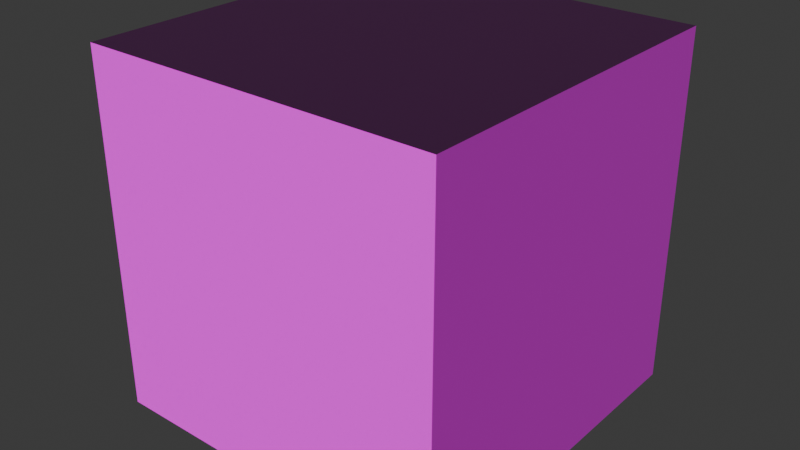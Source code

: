 # Source: materials.blend  (saved by Blender 4.5.90; exported with 4.5.12 LTS)
import bpy
from mathutils import Matrix  # noqa: F401  (used for matrix-valued properties, if any)

bpy.ops.wm.read_factory_settings(use_empty=True)
scene = bpy.context.scene
scene.name = 'Scene'

# ---- images (referenced by path relative to the original .blend; pixels are not part of the script)
import os
ASSET_DIR = os.environ.get("B2B_ASSET_DIR", "")  # directory of the original .blend (textures are referenced by path, not embedded)
HERE = os.path.dirname(os.path.abspath(__file__))  # packed textures are extracted next to this script under _unpacked/

def load_image(name, relpath, width, height, colorspace="sRGB"):
    """Load a texture the original file referenced (path relative to the .blend, or extracted next to this script)."""
    p = next((c for c in (os.path.join(HERE, relpath), os.path.join(ASSET_DIR, relpath)) if relpath and os.path.exists(c)), "")
    if p:
        img = bpy.data.images.load(p, check_existing=True)
        img.name = name
    else:  # same state as the original file: an image datablock whose file is absent (Cycles renders it pink)
        img = bpy.data.images.new(name, width, height)
        img.source = "FILE"
        img.filepath = "//" + (relpath or name)
    img.colorspace_settings.name = colorspace
    return img
img_flat_white_png = load_image('flat_white.png', 'flat_white.png', 1024, 1024, 'Non-Color')
img_flat_white_png_001 = load_image('flat_white.png.001', 'flat_white.png', 1024, 1024, 'sRGB')

# ---- materials (node trees are filled in below, after node groups)
mat_vegetationshader = bpy.data.materials.new('VegetationShader')
mat_vegetationshader.use_transparent_shadow = False
mat_vegetationshader.preview_render_type = 'FLAT'
mat_watershader = bpy.data.materials.new('WaterShader')
mat_watershader.use_transparent_shadow = False
mat_watershader.preview_render_type = 'FLAT'
mat_triplanarbasic = bpy.data.materials.new('TriplanarBasic')
mat_triplanarbasic.use_transparent_shadow = False
mat_triplanarbasic.preview_render_type = 'FLAT'

# ---- material node trees
mat_vegetationshader.use_nodes = True; mat_vegetationshader.node_tree.nodes.clear()
_N = mat_vegetationshader.node_tree.nodes; _L = mat_vegetationshader.node_tree.links
n0 = _N.new('ShaderNodeOutputMaterial'); n0.name = 'Material Output'; n0.location = (521, 195)
n1 = _N.new('ShaderNodeNormalMap'); n1.name = 'Normal Map'; n1.location = (-119, 80)
n1.hide = True
n2 = _N.new('ShaderNodeTexImage'); n2.name = 'Image Texture.001'; n2.location = (-382, -20)
n2.label = '_LeafNormalMap'
n2.hide = True
n2.image = img_flat_white_png
n3 = _N.new('ShaderNodeBsdfPrincipled'); n3.name = 'Principled BSDF'; n3.location = (173, 244)
n3.label = 'Principled BSDF'
n3.inputs[3].default_value = 1.45
n4 = _N.new('ShaderNodeTexImage'); n4.name = 'Image Texture'; n4.location = (-355, -186)
n4.label = '_EmissiveMask'
n4.hide = True
n4.image = img_flat_white_png_001
n5 = _N.new('ShaderNodeTexImage'); n5.name = 'Image Texture.002'; n5.location = (176, -326)
n5.label = '_GustNoiseMap'
n5.hide = True
n5.image = img_flat_white_png_001
n6 = _N.new('ShaderNodeTexImage'); n6.name = 'Image Texture.003'; n6.location = (-581, 331)
n6.label = '_LeafTex'
n6.hide = True
n6.image = img_flat_white_png
n7 = _N.new('ShaderNodeTexImage'); n7.name = 'Image Texture.004'; n7.location = (-382, -62)
n7.label = '_TrunkNormalMap'
n7.hide = True
n7.image = img_flat_white_png
n8 = _N.new('ShaderNodeTexImage'); n8.name = 'Image Texture.005'; n8.location = (-573, 266)
n8.label = '_TunkTex'
n8.hide = True
n8.image = img_flat_white_png
n9 = _N.new('ShaderNodeRGB'); n9.name = 'RGB'; n9.location = (-489, 377)
n9.label = '_BaseColour'
n9.hide = True
n9.outputs[0].default_value = (1.0, 1.0, 1.0, 1.0)
n10 = _N.new('ShaderNodeMix'); n10.name = 'Mix.001'; n10.location = (-78, 298)
n10.hide = True
n10.data_type = 'RGBA'
n11 = _N.new('ShaderNodeRGB'); n11.name = 'RGB.001'; n11.location = (-258, -124)
n11.label = '_EmissiveColour'
n11.hide = True
n11.outputs[0].default_value = (1.0, 1.0, 1.0, 1.0)
n12 = _N.new('ShaderNodeVectorMath'); n12.name = 'Vector Math.001'; n12.location = (-80, -148)
n12.hide = True
n12.operation = 'MULTIPLY'
n13 = _N.new('ShaderNodeMix'); n13.name = 'Mix.002'; n13.location = (-117, -5)
n13.hide = True
n13.data_type = 'RGBA'
n14 = _N.new('ShaderNodeRGB'); n14.name = 'RGB.002'; n14.location = (-479, 219)
n14.label = '_TrunkBaseColour'
n14.hide = True
n14.outputs[0].default_value = (1.0, 1.0, 1.0, 1.0)
n15 = _N.new('ShaderNodeValue'); n15.name = 'Value'; n15.location = (-627, 131)
n15.label = '_TrunkSmoothness'
n15.hide = True
n15.outputs[0].default_value = 0.0
n16 = _N.new('ShaderNodeValue'); n16.name = 'Value.001'; n16.location = (-631, 87)
n16.label = '_LeafSmoothness'
n16.hide = True
n16.outputs[0].default_value = 0.0
n17 = _N.new('ShaderNodeMix'); n17.name = 'Mix.003'; n17.location = (-432, 123)
n17.hide = True
n18 = _N.new('ShaderNodeMath'); n18.name = 'Math'; n18.location = (-269, 117)
n18.hide = True
n18.operation = 'SUBTRACT'
n18.inputs[0].default_value = 1.0
n19 = _N.new('ShaderNodeValue'); n19.name = 'Value.002'; n19.location = (-179, -443)
n19.label = '_GustFreq'
n19.hide = True
n19.outputs[0].default_value = 0.0
n20 = _N.new('ShaderNodeValue'); n20.name = 'Value.003'; n20.location = (-179, -372)
n20.label = '_GustLargeFreq'
n20.hide = True
n20.outputs[0].default_value = 0.0
n21 = _N.new('ShaderNodeValue'); n21.name = 'Time'; n21.location = (-170, -279)
n21.outputs[0].default_value = 27.0
n22 = _N.new('ShaderNodeMath'); n22.name = 'Math.001'; n22.location = (1, -326)
n22.hide = True
n22.operation = 'MULTIPLY'
n23 = _N.new('ShaderNodeMath'); n23.name = 'Math.002'; n23.location = (-5, -410)
n23.hide = True
n24 = _N.new('ShaderNodeMix'); n24.name = 'Mix.004'; n24.location = (-78, 213)
n24.hide = True
n25 = _N.new('ShaderNodeObjectInfo'); n25.name = 'Object Info'; n25.location = (-1097, -85)
n25.hide = True
n26 = _N.new('ShaderNodeSeparateColor'); n26.name = 'Separate Color'; n26.location = (-927, -67)
n26.hide = True
n27 = _N.new('ShaderNodeMath'); n27.name = 'Math.003'; n27.location = (-922, -121)
n27.hide = True
n27.operation = 'SUBTRACT'
n28 = _N.new('ShaderNodeMath'); n28.name = 'Math.004'; n28.location = (-927, -173)
n28.hide = True
n28.operation = 'CEIL'
n28.use_clamp = True
n29 = _N.new('ShaderNodeValue'); n29.name = 'Value.004'; n29.location = (-924, 400)
n29.label = '_LeafTexScaleX'
n29.hide = True
n29.outputs[0].default_value = 1.0
n30 = _N.new('ShaderNodeValue'); n30.name = 'Value.005'; n30.location = (-926, 355)
n30.label = '_LeafTexScaleY'
n30.hide = True
n30.outputs[0].default_value = 1.0
n31 = _N.new('ShaderNodeCombineXYZ'); n31.name = 'Combine XYZ'; n31.location = (-773, 377)
n31.hide = True
n32 = _N.new('ShaderNodeVectorMath'); n32.name = 'Vector Math.004'; n32.location = (-771, 335)
n32.hide = True
n32.operation = 'MULTIPLY'
n33 = _N.new('ShaderNodeValue'); n33.name = 'Value.006'; n33.location = (-931, 297)
n33.label = '_TunkTexScaleX'
n33.hide = True
n33.outputs[0].default_value = 1.0
n34 = _N.new('ShaderNodeValue'); n34.name = 'Value.007'; n34.location = (-933, 252)
n34.label = '_TunkTexScaleY'
n34.hide = True
n34.outputs[0].default_value = 1.0
n35 = _N.new('ShaderNodeCombineXYZ'); n35.name = 'Combine XYZ.001'; n35.location = (-780, 273)
n35.hide = True
n36 = _N.new('ShaderNodeVectorMath'); n36.name = 'Vector Math.005'; n36.location = (-778, 231)
n36.hide = True
n36.operation = 'MULTIPLY'
n37 = _N.new('ShaderNodeValue'); n37.name = 'Value.008'; n37.location = (-742, 37)
n37.label = '_LeafNormalMapScaleX'
n37.hide = True
n37.outputs[0].default_value = 1.0
n38 = _N.new('ShaderNodeValue'); n38.name = 'Value.009'; n38.location = (-744, -8)
n38.label = '_LeafNormalMapScaleY'
n38.hide = True
n38.outputs[0].default_value = 1.0
n39 = _N.new('ShaderNodeCombineXYZ'); n39.name = 'Combine XYZ.002'; n39.location = (-591, 14)
n39.hide = True
n40 = _N.new('ShaderNodeVectorMath'); n40.name = 'Vector Math.006'; n40.location = (-589, -28)
n40.hide = True
n40.operation = 'MULTIPLY'
n41 = _N.new('ShaderNodeTexCoord'); n41.name = 'Texture Coordinate'; n41.location = (-1080, 151)
n41.hide = True
n42 = _N.new('ShaderNodeValue'); n42.name = 'Value.010'; n42.location = (-725, -75)
n42.label = '_TrunkNormalMapScaleX'
n42.hide = True
n42.outputs[0].default_value = 1.0
n43 = _N.new('ShaderNodeValue'); n43.name = 'Value.011'; n43.location = (-727, -120)
n43.label = '_TrunkNormalMapScaleY'
n43.hide = True
n43.outputs[0].default_value = 1.0
n44 = _N.new('ShaderNodeCombineXYZ'); n44.name = 'Combine XYZ.003'; n44.location = (-574, -99)
n44.hide = True
n45 = _N.new('ShaderNodeVectorMath'); n45.name = 'Vector Math.007'; n45.location = (-572, -141)
n45.hide = True
n45.operation = 'MULTIPLY'
n46 = _N.new('ShaderNodeValue'); n46.name = 'Value.012'; n46.location = (-722, -206)
n46.label = '_EmissiveMaskScaleX'
n46.hide = True
n46.outputs[0].default_value = 1.0
n47 = _N.new('ShaderNodeValue'); n47.name = 'Value.013'; n47.location = (-724, -251)
n47.label = '_EmissiveMaskScaleY'
n47.hide = True
n47.outputs[0].default_value = 1.0
n48 = _N.new('ShaderNodeCombineXYZ'); n48.name = 'Combine XYZ.004'; n48.location = (-571, -230)
n48.hide = True
n49 = _N.new('ShaderNodeVectorMath'); n49.name = 'Vector Math.008'; n49.location = (-569, -271)
n49.hide = True
n49.operation = 'MULTIPLY'
n50 = _N.new('ShaderNodeMath'); n50.name = 'Math.005'; n50.location = (-929, -225)
n50.hide = True
n50.operation = 'SUBTRACT'
n50.inputs[0].default_value = 1.0
_L.new(n3.outputs[0], n0.inputs[0])
_L.new(n1.outputs[0], n3.inputs[5])
_L.new(n4.outputs[0], n12.inputs[1])
_L.new(n11.outputs[0], n12.inputs[0])
_L.new(n12.outputs[0], n3.inputs[27])
_L.new(n17.outputs[0], n18.inputs[1])
_L.new(n18.outputs[0], n3.inputs[2])
_L.new(n20.outputs[0], n23.inputs[0])
_L.new(n19.outputs[0], n23.inputs[1])
_L.new(n23.outputs[0], n22.inputs[1])
_L.new(n21.outputs[0], n22.inputs[0])
_L.new(n22.outputs[0], n5.inputs[0])
_L.new(n5.outputs[0], n0.inputs[2])
_L.new(n6.outputs[1], n24.inputs[2])
_L.new(n8.outputs[1], n24.inputs[3])
_L.new(n24.outputs[0], n3.inputs[4])
_L.new(n25.outputs[1], n26.inputs[0])
_L.new(n26.outputs[2], n27.inputs[0])
_L.new(n27.outputs[0], n28.inputs[0])
_L.new(n16.outputs[0], n17.inputs[3])
_L.new(n15.outputs[0], n17.inputs[2])
_L.new(n7.outputs[0], n13.inputs[3])
_L.new(n30.outputs[0], n31.inputs[1])
_L.new(n29.outputs[0], n31.inputs[0])
_L.new(n31.outputs[0], n32.inputs[0])
_L.new(n32.outputs[0], n6.inputs[0])
_L.new(n34.outputs[0], n35.inputs[1])
_L.new(n33.outputs[0], n35.inputs[0])
_L.new(n35.outputs[0], n36.inputs[0])
_L.new(n36.outputs[0], n8.inputs[0])
_L.new(n38.outputs[0], n39.inputs[1])
_L.new(n37.outputs[0], n39.inputs[0])
_L.new(n39.outputs[0], n40.inputs[0])
_L.new(n41.outputs[2], n36.inputs[1])
_L.new(n41.outputs[2], n32.inputs[1])
_L.new(n41.outputs[2], n40.inputs[1])
_L.new(n40.outputs[0], n2.inputs[0])
_L.new(n43.outputs[0], n44.inputs[1])
_L.new(n42.outputs[0], n44.inputs[0])
_L.new(n44.outputs[0], n45.inputs[0])
_L.new(n45.outputs[0], n7.inputs[0])
_L.new(n41.outputs[2], n45.inputs[1])
_L.new(n47.outputs[0], n48.inputs[1])
_L.new(n46.outputs[0], n48.inputs[0])
_L.new(n48.outputs[0], n49.inputs[0])
_L.new(n41.outputs[2], n49.inputs[1])
_L.new(n49.outputs[0], n4.inputs[0])
_L.new(n10.outputs[2], n3.inputs[0])
_L.new(n7.outputs[0], n13.inputs[5])
_L.new(n2.outputs[0], n13.inputs[6])
_L.new(n7.outputs[0], n13.inputs[7])
_L.new(n13.outputs[2], n1.inputs[1])
_L.new(n50.outputs[0], n10.inputs[0])
_L.new(n50.outputs[0], n24.inputs[0])
_L.new(n50.outputs[0], n13.inputs[0])
_L.new(n50.outputs[0], n17.inputs[0])
_L.new(n28.outputs[0], n50.inputs[1])
_L.new(n8.outputs[0], n10.inputs[7])
_L.new(n6.outputs[0], n10.inputs[6])
n0.is_active_output = True
mat_watershader.use_nodes = True; mat_watershader.node_tree.nodes.clear()
_N = mat_watershader.node_tree.nodes; _L = mat_watershader.node_tree.links
n0 = _N.new('ShaderNodeOutputMaterial'); n0.name = 'Material Output'; n0.location = (408, 311)
n1 = _N.new('ShaderNodeBsdfPrincipled'); n1.name = 'Principled BSDF'; n1.location = (103, 244)
n1.label = 'Principled BSDF'
n1.inputs[3].default_value = 1.45
n2 = _N.new('ShaderNodeNormalMap'); n2.name = 'Normal Map'; n2.location = (-243, -69)
n2.hide = True
n3 = _N.new('ShaderNodeTexImage'); n3.name = 'Image Texture.001'; n3.location = (-513, -71)
n3.label = '_WaterNormal'
n3.hide = True
n3.image = img_flat_white_png
n4 = _N.new('ShaderNodeTexImage'); n4.name = 'Image Texture'; n4.location = (-507, 174)
n4.label = '_FoamMask'
n4.hide = True
n4.image = img_flat_white_png_001
n5 = _N.new('ShaderNodeTexImage'); n5.name = 'Image Texture.002'; n5.location = (-505, 105)
n5.label = '_WaveMask'
n5.hide = True
n5.image = img_flat_white_png_001
n6 = _N.new('ShaderNodeTexImage'); n6.name = 'Image Texture.003'; n6.location = (-1143, 111)
n6.label = '_DistortionMap'
n6.hide = True
n6.image = img_flat_white_png
n7 = _N.new('ShaderNodeTexImage'); n7.name = 'Image Texture.004'; n7.location = (-1129, 37)
n7.label = '_Refraction'
n7.hide = True
n7.image = img_flat_white_png
n8 = _N.new('ShaderNodeMix'); n8.name = 'Mix'; n8.location = (-232, 154)
n8.hide = True
n9 = _N.new('ShaderNodeTexCoord'); n9.name = 'Texture Coordinate'; n9.location = (-1062, -39)
n9.hide = True
n10 = _N.new('ShaderNodeMath'); n10.name = 'Math'; n10.location = (-874, 67)
n10.hide = True
n11 = _N.new('ShaderNodeMath'); n11.name = 'Math.001'; n11.location = (-689, -2)
n11.hide = True
n12 = _N.new('ShaderNodeMath'); n12.name = 'Math.002'; n12.location = (-83, 195)
n12.hide = True
n12.operation = 'MULTIPLY'
n13 = _N.new('ShaderNodeValue'); n13.name = 'Value'; n13.location = (-297, 237)
n13.label = '_Opacity'
n13.hide = True
n13.outputs[0].default_value = 1.0
n14 = _N.new('ShaderNodeValue'); n14.name = 'Value.001'; n14.location = (-306, 44)
n14.label = '_Glossiness'
n14.hide = True
n14.outputs[0].default_value = 0.0
n15 = _N.new('ShaderNodeValue'); n15.name = 'Value.002'; n15.location = (-290, -16)
n15.label = '_Metallic'
n15.hide = True
n15.outputs[0].default_value = 0.0
n16 = _N.new('ShaderNodeMath'); n16.name = 'Math.003'; n16.location = (-145, 57)
n16.hide = True
n16.operation = 'SUBTRACT'
n16.inputs[0].default_value = 1.0
n17 = _N.new('ShaderNodeVectorMath'); n17.name = 'Vector Math'; n17.location = (-882, -58)
n17.hide = True
n17.operation = 'MULTIPLY'
n18 = _N.new('ShaderNodeValue'); n18.name = 'Value.003'; n18.location = (-1066, -92)
n18.label = '_Tiling'
n18.hide = True
n18.outputs[0].default_value = 1.0
n19 = _N.new('ShaderNodeValue'); n19.name = 'Value.004'; n19.location = (-874, -150)
n19.label = '_waveTime'
n19.hide = True
n19.outputs[0].default_value = 27.0
n20 = _N.new('ShaderNodeMath'); n20.name = 'Math.004'; n20.location = (-706, -109)
n20.hide = True
_L.new(n1.outputs[0], n0.inputs[0])
_L.new(n3.outputs[0], n2.inputs[1])
_L.new(n4.outputs[0], n8.inputs[2])
_L.new(n5.outputs[0], n8.inputs[3])
_L.new(n6.outputs[0], n10.inputs[0])
_L.new(n7.outputs[0], n10.inputs[1])
_L.new(n10.outputs[0], n11.inputs[0])
_L.new(n11.outputs[0], n4.inputs[0])
_L.new(n11.outputs[0], n5.inputs[0])
_L.new(n11.outputs[0], n3.inputs[0])
_L.new(n2.outputs[0], n1.inputs[5])
_L.new(n8.outputs[0], n12.inputs[1])
_L.new(n13.outputs[0], n12.inputs[0])
_L.new(n12.outputs[0], n1.inputs[4])
_L.new(n14.outputs[0], n16.inputs[1])
_L.new(n16.outputs[0], n1.inputs[2])
_L.new(n15.outputs[0], n1.inputs[1])
_L.new(n9.outputs[2], n17.inputs[0])
_L.new(n18.outputs[0], n17.inputs[1])
_L.new(n19.outputs[0], n20.inputs[1])
_L.new(n17.outputs[0], n20.inputs[0])
_L.new(n20.outputs[0], n11.inputs[1])
n0.is_active_output = True
mat_triplanarbasic.use_nodes = True; mat_triplanarbasic.node_tree.nodes.clear()
_N = mat_triplanarbasic.node_tree.nodes; _L = mat_triplanarbasic.node_tree.links
n0 = _N.new('ShaderNodeOutputMaterial'); n0.name = 'Material Output'; n0.location = (408, 311)
n1 = _N.new('ShaderNodeNormalMap'); n1.name = 'Normal Map'; n1.location = (-216, -64)
n1.hide = True
n2 = _N.new('ShaderNodeTexImage'); n2.name = 'Image Texture.001'; n2.location = (-508, -169)
n2.label = '_TopNormal'
n2.hide = True
n2.image = img_flat_white_png
n3 = _N.new('ShaderNodeBsdfPrincipled'); n3.name = 'Principled BSDF'; n3.location = (103, 244)
n3.label = 'Principled BSDF'
n3.inputs[3].default_value = 1.45
n4 = _N.new('ShaderNodeTexImage'); n4.name = 'Image Texture'; n4.location = (-513, 275)
n4.label = '_Top'
n4.hide = True
n4.image = img_flat_white_png_001
n5 = _N.new('ShaderNodeRGB'); n5.name = 'RGB'; n5.location = (-417, 404)
n5.label = '_Color'
n5.hide = True
n5.outputs[0].default_value = (1.0, 1.0, 1.0, 1.0)
n6 = _N.new('ShaderNodeVectorMath'); n6.name = 'Vector Math'; n6.location = (-221, 366)
n6.hide = True
n6.operation = 'MULTIPLY'
n7 = _N.new('ShaderNodeValue'); n7.name = 'Value'; n7.location = (-616, 115)
n7.label = '_Glossiness'
n7.hide = True
n7.outputs[0].default_value = 0.0
n8 = _N.new('ShaderNodeValue'); n8.name = 'Value.001'; n8.location = (-612, 193)
n8.label = '_Metallic'
n8.hide = True
n8.outputs[0].default_value = 0.0
n9 = _N.new('ShaderNodeMath'); n9.name = 'Math'; n9.location = (-421, 122)
n9.hide = True
n9.operation = 'SUBTRACT'
n9.inputs[0].default_value = 1.0
n10 = _N.new('ShaderNodeTexImage'); n10.name = 'Image Texture.002'; n10.location = (-502, -107)
n10.label = '_SidesNormal'
n10.hide = True
n10.image = img_flat_white_png
n11 = _N.new('ShaderNodeMix'); n11.name = 'Mix'; n11.location = (-222, -130)
n11.hide = True
n11.data_type = 'VECTOR'
n12 = _N.new('ShaderNodeMix'); n12.name = 'Mix.001'; n12.location = (-227, 310)
n12.hide = True
n12.data_type = 'VECTOR'
n13 = _N.new('ShaderNodeTexImage'); n13.name = 'Image Texture.003'; n13.location = (-513, 315)
n13.label = '_Sides'
n13.hide = True
n13.image = img_flat_white_png_001
n14 = _N.new('ShaderNodeMix'); n14.name = 'Mix.002'; n14.location = (-224, 262)
n14.hide = True
n14.data_type = 'VECTOR'
n15 = _N.new('ShaderNodeTexCoord'); n15.name = 'Texture Coordinate'; n15.location = (-1273, 210)
n15.hide = True
n16 = _N.new('ShaderNodeVectorMath'); n16.name = 'Vector Math.001'; n16.location = (-1093, 190)
n16.hide = True
n16.operation = 'MULTIPLY'
n17 = _N.new('ShaderNodeValue'); n17.name = 'Value.003'; n17.location = (-1278, 157)
n17.label = '_Tiling'
n17.hide = True
n17.outputs[0].default_value = 1.0
n18 = _N.new('ShaderNodeValue'); n18.name = 'Value.002'; n18.location = (-919, 427)
n18.label = '_SidesScaleX'
n18.hide = True
n18.outputs[0].default_value = 1.0
n19 = _N.new('ShaderNodeValue'); n19.name = 'Value.004'; n19.location = (-921, 382)
n19.label = '_SidesScaleY'
n19.hide = True
n19.outputs[0].default_value = 1.0
n20 = _N.new('ShaderNodeCombineXYZ'); n20.name = 'Combine XYZ'; n20.location = (-768, 404)
n20.hide = True
n21 = _N.new('ShaderNodeValue'); n21.name = 'Value.005'; n21.location = (-915, 311)
n21.label = '_TopScaleX'
n21.hide = True
n21.outputs[0].default_value = 1.0
n22 = _N.new('ShaderNodeValue'); n22.name = 'Value.006'; n22.location = (-917, 266)
n22.label = '_TopScaleY'
n22.hide = True
n22.outputs[0].default_value = 1.0
n23 = _N.new('ShaderNodeCombineXYZ'); n23.name = 'Combine XYZ.001'; n23.location = (-764, 288)
n23.hide = True
n24 = _N.new('ShaderNodeVectorMath'); n24.name = 'Vector Math.003'; n24.location = (-762, 246)
n24.hide = True
n24.operation = 'MULTIPLY'
n25 = _N.new('ShaderNodeValue'); n25.name = 'Value.007'; n25.location = (-849, -19)
n25.label = '_SidesNormalScaleX'
n25.hide = True
n25.outputs[0].default_value = 1.0
n26 = _N.new('ShaderNodeValue'); n26.name = 'Value.008'; n26.location = (-851, -65)
n26.label = '_SidesNormalScaleY'
n26.hide = True
n26.outputs[0].default_value = 1.0
n27 = _N.new('ShaderNodeCombineXYZ'); n27.name = 'Combine XYZ.002'; n27.location = (-698, -43)
n27.hide = True
n28 = _N.new('ShaderNodeVectorMath'); n28.name = 'Vector Math.004'; n28.location = (-696, -85)
n28.hide = True
n28.operation = 'MULTIPLY'
n29 = _N.new('ShaderNodeValue'); n29.name = 'Value.009'; n29.location = (-846, -135)
n29.label = '_TopNormalScaleX'
n29.hide = True
n29.outputs[0].default_value = 1.0
n30 = _N.new('ShaderNodeValue'); n30.name = 'Value.010'; n30.location = (-847, -181)
n30.label = '_TopNormalScaleY'
n30.hide = True
n30.outputs[0].default_value = 1.0
n31 = _N.new('ShaderNodeCombineXYZ'); n31.name = 'Combine XYZ.003'; n31.location = (-694, -159)
n31.hide = True
n32 = _N.new('ShaderNodeVectorMath'); n32.name = 'Vector Math.005'; n32.location = (-692, -201)
n32.hide = True
n32.operation = 'MULTIPLY'
n33 = _N.new('ShaderNodeVectorMath'); n33.name = 'Vector Math.006'; n33.location = (-771, 360)
n33.hide = True
n33.operation = 'MULTIPLY'
_L.new(n3.outputs[0], n0.inputs[0])
_L.new(n1.outputs[0], n3.inputs[5])
_L.new(n5.outputs[0], n6.inputs[0])
_L.new(n7.outputs[0], n9.inputs[1])
_L.new(n6.outputs[0], n3.inputs[0])
_L.new(n8.outputs[0], n3.inputs[1])
_L.new(n9.outputs[0], n3.inputs[2])
_L.new(n11.outputs[1], n1.inputs[1])
_L.new(n12.outputs[1], n6.inputs[1])
_L.new(n2.outputs[0], n11.inputs[5])
_L.new(n10.outputs[0], n11.inputs[4])
_L.new(n4.outputs[0], n12.inputs[5])
_L.new(n13.outputs[0], n12.inputs[4])
_L.new(n13.outputs[1], n14.inputs[4])
_L.new(n4.outputs[1], n14.inputs[5])
_L.new(n14.outputs[1], n3.inputs[4])
_L.new(n15.outputs[2], n16.inputs[0])
_L.new(n17.outputs[0], n16.inputs[1])
_L.new(n19.outputs[0], n20.inputs[1])
_L.new(n18.outputs[0], n20.inputs[0])
_L.new(n22.outputs[0], n23.inputs[1])
_L.new(n21.outputs[0], n23.inputs[0])
_L.new(n23.outputs[0], n24.inputs[0])
_L.new(n16.outputs[0], n24.inputs[1])
_L.new(n24.outputs[0], n4.inputs[0])
_L.new(n26.outputs[0], n27.inputs[1])
_L.new(n25.outputs[0], n27.inputs[0])
_L.new(n27.outputs[0], n28.inputs[0])
_L.new(n30.outputs[0], n31.inputs[1])
_L.new(n29.outputs[0], n31.inputs[0])
_L.new(n31.outputs[0], n32.inputs[0])
_L.new(n16.outputs[0], n28.inputs[1])
_L.new(n16.outputs[0], n32.inputs[1])
_L.new(n28.outputs[0], n10.inputs[0])
_L.new(n32.outputs[0], n2.inputs[0])
_L.new(n20.outputs[0], n33.inputs[0])
_L.new(n16.outputs[0], n33.inputs[1])
_L.new(n33.outputs[0], n13.inputs[0])
n0.is_active_output = True

# ---- world
world_world = bpy.data.worlds.new('World'); scene.world = world_world
world_world.use_nodes = True; world_world.node_tree.nodes.clear()
_N = world_world.node_tree.nodes; _L = world_world.node_tree.links
n0 = _N.new('ShaderNodeOutputWorld'); n0.name = 'World Output'; n0.location = (300, 300)
n1 = _N.new('ShaderNodeBackground'); n1.name = 'Background'; n1.location = (10, 300)
n1.inputs[0].default_value = (0.05088, 0.05088, 0.05088, 1.0)
_L.new(n1.outputs[0], n0.inputs[0])
n0.is_active_output = True
world_world.color = (0.05088, 0.05088, 0.05088)
world_world.use_sun_shadow = False
world_world.sun_shadow_jitter_overblur = 0.0

# ---- meshes
me_cube = bpy.data.meshes.new('Cube')
me_cube.from_pydata([(-1.0, -1.0, -1.0), (-1.0, -1.0, 1.0), (-1.0, 1.0, -1.0), (-1.0, 1.0, 1.0), (1.0, -1.0, -1.0), (1.0, -1.0, 1.0), (1.0, 1.0, -1.0), (1.0, 1.0, 1.0)], [], [(0, 1, 3, 2), (2, 3, 7, 6), (6, 7, 5, 4), (4, 5, 1, 0), (2, 6, 4, 0), (7, 3, 1, 5)])
_uv = me_cube.uv_layers.new(name='UVMap')
_uv.uv.foreach_set('vector', [0.375, 0.0, 0.625, 0.0, 0.625, 0.25, 0.375, 0.25, 0.375, 0.25, 0.625, 0.25, 0.625, 0.5, 0.375, 0.5, 0.375, 0.5, 0.625, 0.5, 0.625, 0.75, 0.375, 0.75, 0.375, 0.75, 0.625, 0.75, 0.625, 1.0, 0.375, 1.0, 0.125, 0.5, 0.375, 0.5, 0.375, 0.75, 0.125, 0.75, 0.625, 0.5, 0.875, 0.5, 0.875, 0.75, 0.625, 0.75])
me_cube.materials.append(mat_vegetationshader)
me_cube.materials.append(mat_watershader)
me_cube.materials.append(mat_vegetationshader)
me_cube.materials.append(mat_triplanarbasic)
me_cube.materials.append(mat_vegetationshader)
me_cube.update()

# ---- objects
ob_cube = bpy.data.objects.new('Cube', me_cube)

# ---- transforms, parenting, visibility, modifiers, constraints
ob_cube.location = (0.0, 0.0, 0.0)

# ---- collection membership
scene.collection.objects.link(ob_cube)

# ---- scene / render settings (as saved in the file)
scene.frame_start = 1; scene.frame_end = 250; scene.frame_set(27)
scene.render.engine = 'BLENDER_EEVEE_NEXT'
scene.cycles.sampling_pattern = 'TABULATED_SOBOL'
bpy.context.view_layer.update()

# ---- added for rendering (the .blend has no active camera and no usable light): camera, sun
cam_auto = bpy.data.cameras.new('AutoCamera')
cam_auto.lens = 50.0
cam_auto.sensor_width = 36.0
cam_auto.clip_end = 1000.0
ob_auto_camera = bpy.data.objects.new('AutoCamera', cam_auto)
scene.collection.objects.link(ob_auto_camera)
ob_auto_camera.location = (3.20507, -3.84609, 2.56406)
ob_auto_camera.rotation_euler = (1.09748, -7.21219e-08, 0.694738)
scene.camera = ob_auto_camera
light_auto_sun = bpy.data.lights.new('AutoSun', 'SUN')
light_auto_sun.energy = 3.0
light_auto_sun.angle = 0.0523599
ob_auto_sun = bpy.data.objects.new('AutoSun', light_auto_sun)
scene.collection.objects.link(ob_auto_sun)
ob_auto_sun.rotation_euler = (0.872665, 0.174533, 0.523599)
bpy.context.view_layer.update()
